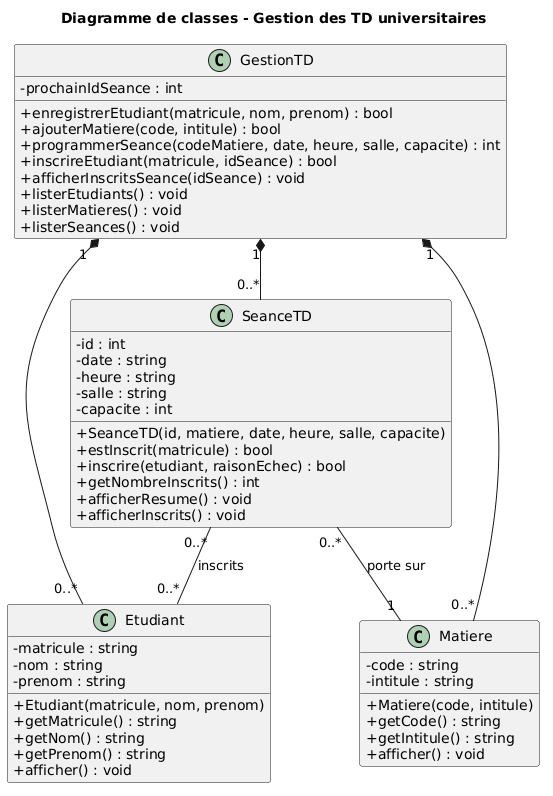

The diagram above was rendered by PlantUML. Its source (embedded in the PNG):
@startuml
title Diagramme de classes - Gestion des TD universitaires
skinparam classAttributeIconSize 0

class Etudiant {
  - matricule : string
  - nom : string
  - prenom : string
  + Etudiant(matricule, nom, prenom)
  + getMatricule() : string
  + getNom() : string
  + getPrenom() : string
  + afficher() : void
}

class Matiere {
  - code : string
  - intitule : string
  + Matiere(code, intitule)
  + getCode() : string
  + getIntitule() : string
  + afficher() : void
}

class SeanceTD {
  - id : int
  - date : string
  - heure : string
  - salle : string
  - capacite : int
  + SeanceTD(id, matiere, date, heure, salle, capacite)
  + estInscrit(matricule) : bool
  + inscrire(etudiant, raisonEchec) : bool
  + getNombreInscrits() : int
  + afficherResume() : void
  + afficherInscrits() : void
}

class GestionTD {
  - prochainIdSeance : int
  + enregistrerEtudiant(matricule, nom, prenom) : bool
  + ajouterMatiere(code, intitule) : bool
  + programmerSeance(codeMatiere, date, heure, salle, capacite) : int
  + inscrireEtudiant(matricule, idSeance) : bool
  + afficherInscritsSeance(idSeance) : void
  + listerEtudiants() : void
  + listerMatieres() : void
  + listerSeances() : void
}

GestionTD "1" *-- "0..*" Etudiant
GestionTD "1" *-- "0..*" Matiere
GestionTD "1" *-- "0..*" SeanceTD
SeanceTD "0..*" -- "1" Matiere : porte sur
SeanceTD "0..*" -- "0..*" Etudiant : inscrits
@enduml